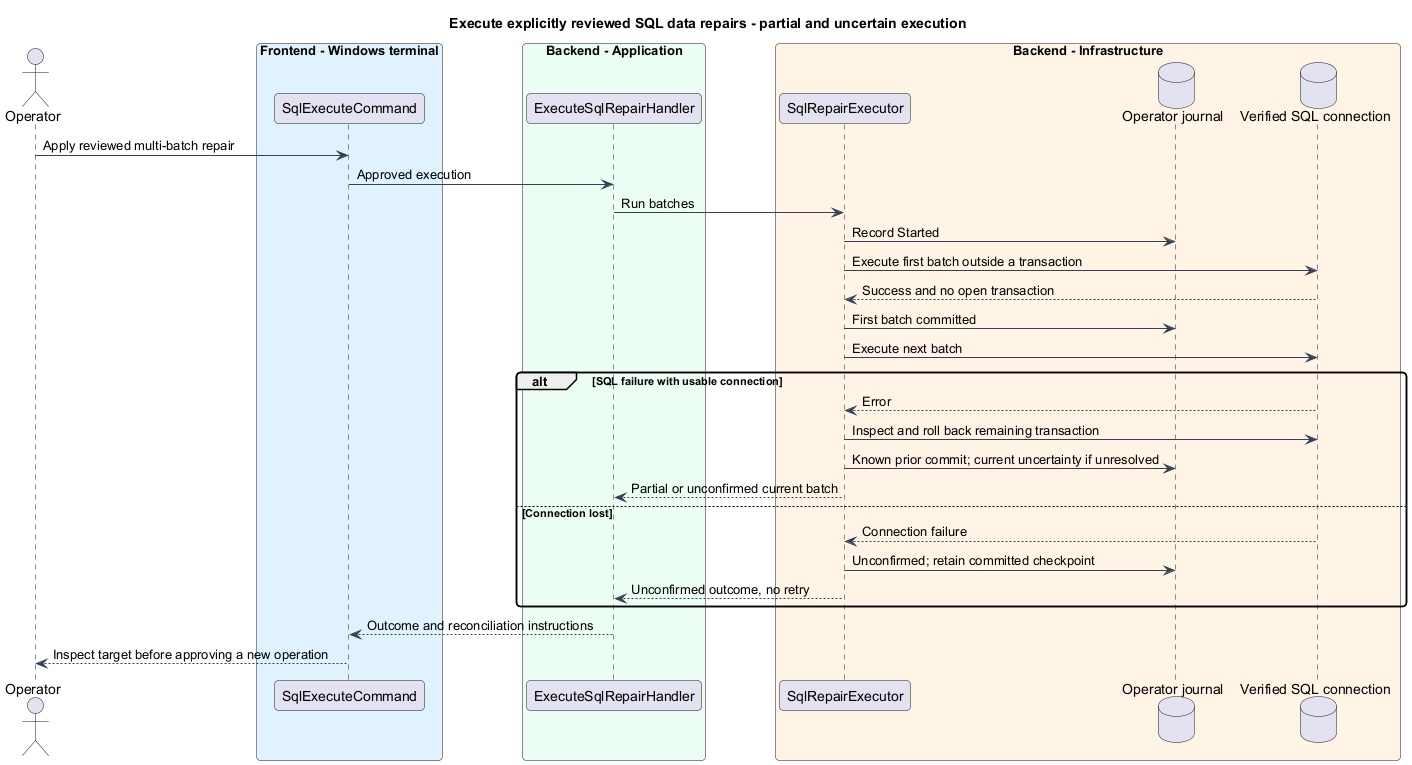

The diagram above was rendered by PlantUML. Its source (embedded in the PNG):
@startuml
skinparam backgroundColor #FFFFFF
skinparam shadowing false
skinparam roundcorner 8
skinparam defaultFontName Arial
skinparam ArrowColor #344054
skinparam class {
 BorderColor #344054
 FontColor #101828
 BackgroundColor #F9FAFB
}
title Execute explicitly reviewed SQL data repairs - partial and uncertain execution
actor Operator as op
box "Frontend - Windows terminal" #E0F2FE
participant "SqlExecuteCommand" as cli
end box
box "Backend - Application" #ECFDF3
participant ExecuteSqlRepairHandler as handler
end box
box "Backend - Infrastructure" #FFF4E5
participant SqlRepairExecutor as sql
database "Operator journal" as journal
database "Verified SQL connection" as db
end box
op -> cli : Apply reviewed multi-batch repair
cli -> handler : Approved execution
handler -> sql : Run batches
sql -> journal : Record Started
sql -> db : Execute first batch outside a transaction
db --> sql : Success and no open transaction
sql -> journal : First batch committed
sql -> db : Execute next batch
alt SQL failure with usable connection
db --> sql : Error
sql -> db : Inspect and roll back remaining transaction
sql -> journal : Known prior commit; current uncertainty if unresolved
sql --> handler : Partial or unconfirmed current batch
else Connection lost
db --> sql : Connection failure
sql -> journal : Unconfirmed; retain committed checkpoint
sql --> handler : Unconfirmed outcome, no retry
end
handler --> cli : Outcome and reconciliation instructions
cli --> op : Inspect target before approving a new operation
@enduml